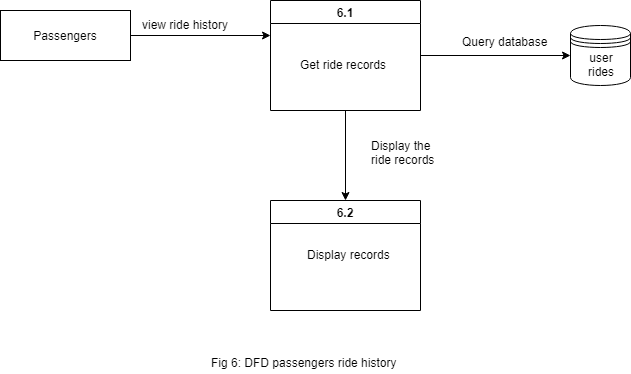

The diagram above was exported from draw.io. Its source (the exported page's mxGraphModel, read from the mxfile embedded in the PNG):
<mxGraphModel dx="840" dy="435" grid="1" gridSize="10" guides="1" tooltips="1" connect="1" arrows="1" fold="1" page="1" pageScale="1" pageWidth="850" pageHeight="1100" math="0" shadow="0">
  <root>
    <mxCell id="0" />
    <mxCell id="1" parent="0" />
    <mxCell id="fsBB9y06Ln4udQpDmIcU-1" style="edgeStyle=orthogonalEdgeStyle;rounded=0;orthogonalLoop=1;jettySize=auto;html=1;" edge="1" parent="1" source="fsBB9y06Ln4udQpDmIcU-2">
      <mxGeometry relative="1" as="geometry">
        <mxPoint x="340" y="135" as="targetPoint" />
      </mxGeometry>
    </mxCell>
    <mxCell id="fsBB9y06Ln4udQpDmIcU-2" value="Passengers" style="rounded=0;whiteSpace=wrap;html=1;" vertex="1" parent="1">
      <mxGeometry x="70" y="110" width="130" height="50" as="geometry" />
    </mxCell>
    <mxCell id="fsBB9y06Ln4udQpDmIcU-3" style="edgeStyle=orthogonalEdgeStyle;rounded=0;orthogonalLoop=1;jettySize=auto;html=1;entryX=0;entryY=0.5;entryDx=0;entryDy=0;" edge="1" parent="1" source="fsBB9y06Ln4udQpDmIcU-5" target="fsBB9y06Ln4udQpDmIcU-9">
      <mxGeometry relative="1" as="geometry" />
    </mxCell>
    <mxCell id="fsBB9y06Ln4udQpDmIcU-4" style="edgeStyle=orthogonalEdgeStyle;rounded=0;orthogonalLoop=1;jettySize=auto;html=1;exitX=0.5;exitY=1;exitDx=0;exitDy=0;entryX=0.5;entryY=0;entryDx=0;entryDy=0;" edge="1" parent="1" source="fsBB9y06Ln4udQpDmIcU-5" target="fsBB9y06Ln4udQpDmIcU-7">
      <mxGeometry relative="1" as="geometry" />
    </mxCell>
    <mxCell id="fsBB9y06Ln4udQpDmIcU-5" value="6.1" style="swimlane;startSize=23;" vertex="1" parent="1">
      <mxGeometry x="340" y="100" width="150" height="110" as="geometry" />
    </mxCell>
    <mxCell id="fsBB9y06Ln4udQpDmIcU-6" value="Get ride records" style="text;html=1;resizable=0;points=[];autosize=1;align=left;verticalAlign=top;spacingTop=-4;" vertex="1" parent="1">
      <mxGeometry x="368" y="155" width="100" height="20" as="geometry" />
    </mxCell>
    <mxCell id="fsBB9y06Ln4udQpDmIcU-7" value="6.2" style="swimlane;startSize=23;" vertex="1" parent="1">
      <mxGeometry x="340" y="300" width="150" height="110" as="geometry" />
    </mxCell>
    <mxCell id="fsBB9y06Ln4udQpDmIcU-8" value="Display records" style="text;html=1;resizable=0;points=[];autosize=1;align=left;verticalAlign=top;spacingTop=-4;" vertex="1" parent="1">
      <mxGeometry x="375" y="345" width="100" height="20" as="geometry" />
    </mxCell>
    <mxCell id="fsBB9y06Ln4udQpDmIcU-9" value="user&lt;br&gt;rides&lt;br&gt;" style="shape=datastore;whiteSpace=wrap;html=1;" vertex="1" parent="1">
      <mxGeometry x="640" y="125" width="60" height="60" as="geometry" />
    </mxCell>
    <mxCell id="fsBB9y06Ln4udQpDmIcU-10" value="view ride history" style="text;html=1;resizable=0;points=[];autosize=1;align=left;verticalAlign=top;spacingTop=-4;" vertex="1" parent="1">
      <mxGeometry x="210" y="115" width="100" height="20" as="geometry" />
    </mxCell>
    <mxCell id="fsBB9y06Ln4udQpDmIcU-11" value="Query database" style="text;html=1;resizable=0;points=[];autosize=1;align=left;verticalAlign=top;spacingTop=-4;" vertex="1" parent="1">
      <mxGeometry x="530" y="132" width="100" height="20" as="geometry" />
    </mxCell>
    <mxCell id="fsBB9y06Ln4udQpDmIcU-12" value="Display the&lt;br&gt;ride records&lt;br&gt;" style="text;html=1;resizable=0;points=[];autosize=1;align=left;verticalAlign=top;spacingTop=-4;" vertex="1" parent="1">
      <mxGeometry x="439" y="236" width="80" height="30" as="geometry" />
    </mxCell>
    <mxCell id="fsBB9y06Ln4udQpDmIcU-13" value="Fig 6: DFD passengers ride history" style="text;html=1;resizable=0;points=[];autosize=1;align=left;verticalAlign=top;spacingTop=-4;" vertex="1" parent="1">
      <mxGeometry x="279" y="453" width="200" height="20" as="geometry" />
    </mxCell>
  </root>
</mxGraphModel>